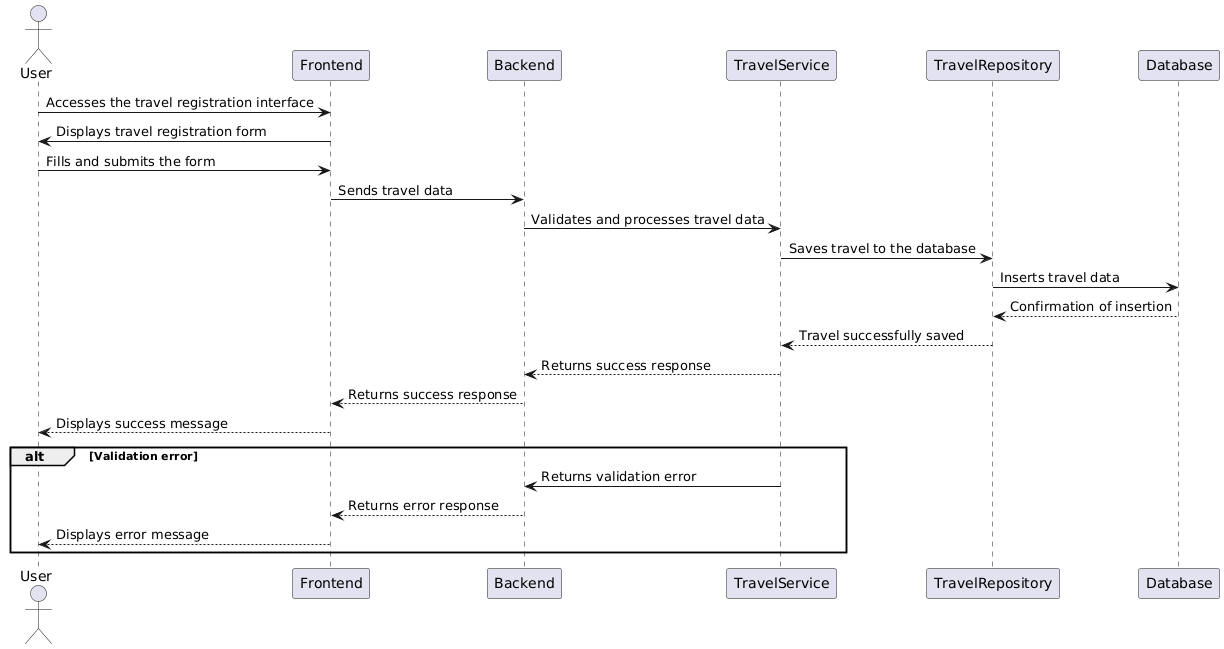

The diagram above was rendered by PlantUML. Its source (embedded in the PNG):
@startuml
actor User
participant "Frontend" as FE
participant "Backend" as BE
participant "TravelService" as TS
participant "TravelRepository" as TR
participant "Database" as DB

User -> FE: Accesses the travel registration interface
FE -> User: Displays travel registration form
User -> FE: Fills and submits the form
FE -> BE: Sends travel data
BE -> TS: Validates and processes travel data
TS -> TR: Saves travel to the database
TR -> DB: Inserts travel data
DB --> TR: Confirmation of insertion
TR --> TS: Travel successfully saved
TS --> BE: Returns success response
BE --> FE: Returns success response
FE --> User: Displays success message

alt Validation error
    TS -> BE: Returns validation error
    BE --> FE: Returns error response
    FE --> User: Displays error message
end
@enduml